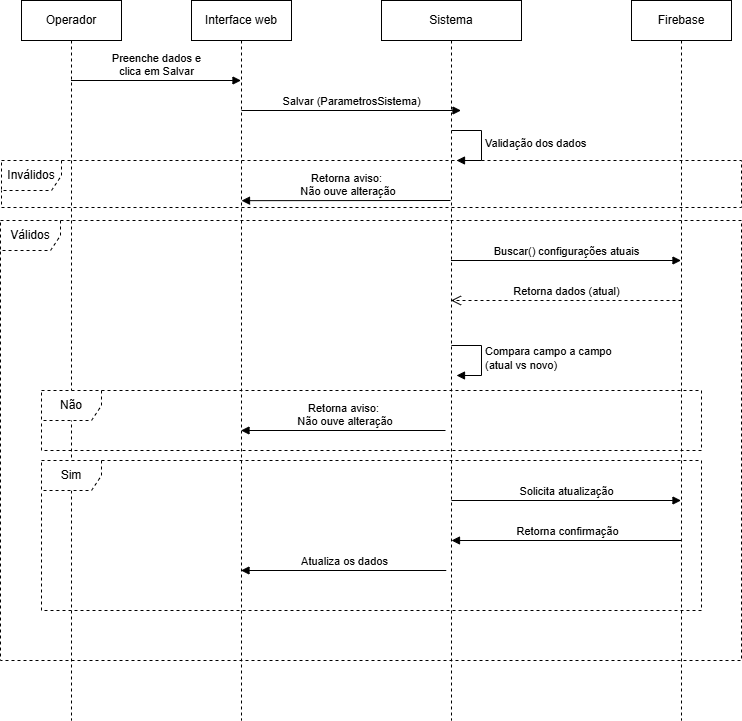

The diagram above was exported from draw.io. Its source (the exported page's mxGraphModel, read from the mxfile embedded in the PNG):
<mxGraphModel dx="1645" dy="777" grid="0" gridSize="10" guides="1" tooltips="1" connect="1" arrows="1" fold="1" page="1" pageScale="1" pageWidth="827" pageHeight="1169" math="0" shadow="0">
  <root>
    <mxCell id="0" />
    <mxCell id="1" parent="0" />
    <mxCell id="1vef1XFmVJn3WkcY3Ubt-4" parent="1" style="shape=umlLifeline;perimeter=lifelinePerimeter;whiteSpace=wrap;html=1;container=1;collapsible=0;recursiveResize=0;outlineConnect=0;" value="Interface web" vertex="1">
      <mxGeometry height="720" width="100" x="231" y="50" as="geometry" />
    </mxCell>
    <mxCell id="1vef1XFmVJn3WkcY3Ubt-5" parent="1" style="shape=umlLifeline;perimeter=lifelinePerimeter;whiteSpace=wrap;html=1;container=1;collapsible=0;recursiveResize=0;outlineConnect=0;" value="Sistema" vertex="1">
      <mxGeometry height="720" width="140" x="421" y="50" as="geometry" />
    </mxCell>
    <mxCell id="1vef1XFmVJn3WkcY3Ubt-34" edge="1" parent="1vef1XFmVJn3WkcY3Ubt-5" style="html=1;verticalAlign=bottom;endArrow=block;curved=0;rounded=0;" target="1vef1XFmVJn3WkcY3Ubt-4" value="Retorna aviso:&lt;br&gt;&amp;nbsp;Não ouve alteração">
      <mxGeometry relative="1" width="80" x="-0.0053" as="geometry">
        <mxPoint as="offset" />
        <mxPoint x="64" y="430" as="sourcePoint" />
        <mxPoint x="-84" y="430" as="targetPoint" />
      </mxGeometry>
    </mxCell>
    <mxCell id="1vef1XFmVJn3WkcY3Ubt-38" edge="1" parent="1vef1XFmVJn3WkcY3Ubt-5" style="html=1;align=left;spacingLeft=2;endArrow=block;rounded=0;edgeStyle=orthogonalEdgeStyle;curved=0;rounded=0;" value="Validação dos dados">
      <mxGeometry relative="1" as="geometry">
        <Array as="points">
          <mxPoint x="100" y="130" />
          <mxPoint x="100" y="160" />
        </Array>
        <mxPoint x="70" y="130" as="sourcePoint" />
        <mxPoint x="75" y="160" as="targetPoint" />
      </mxGeometry>
    </mxCell>
    <mxCell id="1vef1XFmVJn3WkcY3Ubt-6" parent="1" style="shape=umlLifeline;perimeter=lifelinePerimeter;whiteSpace=wrap;html=1;container=1;collapsible=0;recursiveResize=0;outlineConnect=0;" value="Firebase" vertex="1">
      <mxGeometry height="720" width="100" x="671" y="50" as="geometry" />
    </mxCell>
    <mxCell id="1vef1XFmVJn3WkcY3Ubt-7" edge="1" parent="1" source="1vef1XFmVJn3WkcY3Ubt-29" style="verticalAlign=bottom;endArrow=block;shadow=0;strokeWidth=1;html=1;" value="Preenche dados e &lt;br&gt;clica em Salvar">
      <mxGeometry relative="1" as="geometry">
        <mxPoint as="offset" />
        <mxPoint x="126" y="130" as="sourcePoint" />
        <mxPoint x="280.5" y="130" as="targetPoint" />
      </mxGeometry>
    </mxCell>
    <mxCell id="1vef1XFmVJn3WkcY3Ubt-8" edge="1" parent="1" style="verticalAlign=bottom;endArrow=block;shadow=0;strokeWidth=1;html=1;" value="Salvar (ParametrosSistema)">
      <mxGeometry relative="1" as="geometry">
        <mxPoint x="281" y="160" as="sourcePoint" />
        <mxPoint x="500.5" y="160" as="targetPoint" />
      </mxGeometry>
    </mxCell>
    <mxCell id="1vef1XFmVJn3WkcY3Ubt-15" edge="1" parent="1" source="1vef1XFmVJn3WkcY3Ubt-5" style="verticalAlign=bottom;endArrow=block;shadow=0;strokeWidth=1;html=1;" value="Buscar() configurações atuais">
      <mxGeometry relative="1" as="geometry">
        <mxPoint x="501" y="310" as="sourcePoint" />
        <mxPoint x="720.5" y="310" as="targetPoint" />
      </mxGeometry>
    </mxCell>
    <mxCell id="1vef1XFmVJn3WkcY3Ubt-16" edge="1" parent="1" style="verticalAlign=bottom;endArrow=open;dashed=1;endSize=8;shadow=0;strokeWidth=1;html=1;" target="1vef1XFmVJn3WkcY3Ubt-5" value="Retorna dados (atual)">
      <mxGeometry relative="1" as="geometry">
        <mxPoint x="721" y="350" as="sourcePoint" />
        <mxPoint x="501" y="350" as="targetPoint" />
      </mxGeometry>
    </mxCell>
    <mxCell id="1vef1XFmVJn3WkcY3Ubt-29" parent="1" style="shape=umlLifeline;perimeter=lifelinePerimeter;whiteSpace=wrap;html=1;container=1;dropTarget=0;collapsible=0;recursiveResize=0;outlineConnect=0;portConstraint=eastwest;newEdgeStyle={&quot;curved&quot;:0,&quot;rounded&quot;:0};" value="Operador" vertex="1">
      <mxGeometry height="720" width="100" x="61" y="50" as="geometry" />
    </mxCell>
    <mxCell id="1vef1XFmVJn3WkcY3Ubt-30" parent="1" style="shape=umlFrame;whiteSpace=wrap;html=1;pointerEvents=0;dashed=1;" value="Inválidos" vertex="1">
      <mxGeometry height="47" width="740" x="41" y="210" as="geometry" />
    </mxCell>
    <mxCell id="1vef1XFmVJn3WkcY3Ubt-31" parent="1" style="shape=umlFrame;whiteSpace=wrap;html=1;pointerEvents=0;dashed=1;" value="Válidos" vertex="1">
      <mxGeometry height="440" width="741" x="40" y="270" as="geometry" />
    </mxCell>
    <mxCell id="1vef1XFmVJn3WkcY3Ubt-39" edge="1" parent="1" style="html=1;verticalAlign=bottom;endArrow=block;curved=0;rounded=0;entryX=0.5;entryY=0.278;entryDx=0;entryDy=0;entryPerimeter=0;" target="1vef1XFmVJn3WkcY3Ubt-4" value="Retorna aviso:&lt;br&gt;&amp;nbsp;Não ouve alteração">
      <mxGeometry relative="1" width="80" x="-0.0053" as="geometry">
        <mxPoint as="offset" />
        <mxPoint x="490" y="250" as="sourcePoint" />
        <mxPoint x="342" y="250" as="targetPoint" />
      </mxGeometry>
    </mxCell>
    <mxCell id="1vef1XFmVJn3WkcY3Ubt-40" edge="1" parent="1" style="html=1;align=left;spacingLeft=2;endArrow=block;rounded=0;edgeStyle=orthogonalEdgeStyle;curved=0;rounded=0;" value="Compara campo a campo&lt;br&gt;(atual vs novo)">
      <mxGeometry relative="1" as="geometry">
        <Array as="points">
          <mxPoint x="521" y="395" />
          <mxPoint x="521" y="425" />
        </Array>
        <mxPoint x="491" y="395" as="sourcePoint" />
        <mxPoint x="496" y="425" as="targetPoint" />
      </mxGeometry>
    </mxCell>
    <mxCell id="1vef1XFmVJn3WkcY3Ubt-32" parent="1" style="shape=umlFrame;whiteSpace=wrap;html=1;pointerEvents=0;dashed=1;" value="Não" vertex="1">
      <mxGeometry height="60" width="660" x="81" y="440" as="geometry" />
    </mxCell>
    <mxCell id="1vef1XFmVJn3WkcY3Ubt-33" parent="1" style="shape=umlFrame;whiteSpace=wrap;html=1;pointerEvents=0;dashed=1;" value="Sim" vertex="1">
      <mxGeometry height="150" width="660" x="81" y="510" as="geometry" />
    </mxCell>
    <mxCell id="1vef1XFmVJn3WkcY3Ubt-35" edge="1" parent="1" style="html=1;verticalAlign=bottom;endArrow=block;edgeStyle=elbowEdgeStyle;elbow=vertical;curved=0;rounded=0;" target="1vef1XFmVJn3WkcY3Ubt-6" value="Solicita atualização">
      <mxGeometry relative="1" x="0.0006" as="geometry">
        <mxPoint as="offset" />
        <Array as="points">
          <mxPoint x="576.5" y="550" />
        </Array>
        <mxPoint x="491" y="550" as="sourcePoint" />
        <mxPoint x="682.5" y="550" as="targetPoint" />
      </mxGeometry>
    </mxCell>
    <mxCell id="1vef1XFmVJn3WkcY3Ubt-36" edge="1" parent="1" style="html=1;verticalAlign=bottom;endArrow=block;curved=0;rounded=0;" value="Retorna confirmação">
      <mxGeometry relative="1" width="80" x="-0.0053" as="geometry">
        <mxPoint as="offset" />
        <mxPoint x="720.5" y="590" as="sourcePoint" />
        <mxPoint x="491" y="590" as="targetPoint" />
      </mxGeometry>
    </mxCell>
    <mxCell id="1vef1XFmVJn3WkcY3Ubt-37" edge="1" parent="1" style="html=1;verticalAlign=bottom;endArrow=block;curved=0;rounded=0;" target="1vef1XFmVJn3WkcY3Ubt-4" value="Atualiza os dados">
      <mxGeometry relative="1" width="80" x="-0.0053" as="geometry">
        <mxPoint as="offset" />
        <mxPoint x="485.75" y="620" as="sourcePoint" />
        <mxPoint x="341" y="620" as="targetPoint" />
      </mxGeometry>
    </mxCell>
  </root>
</mxGraphModel>